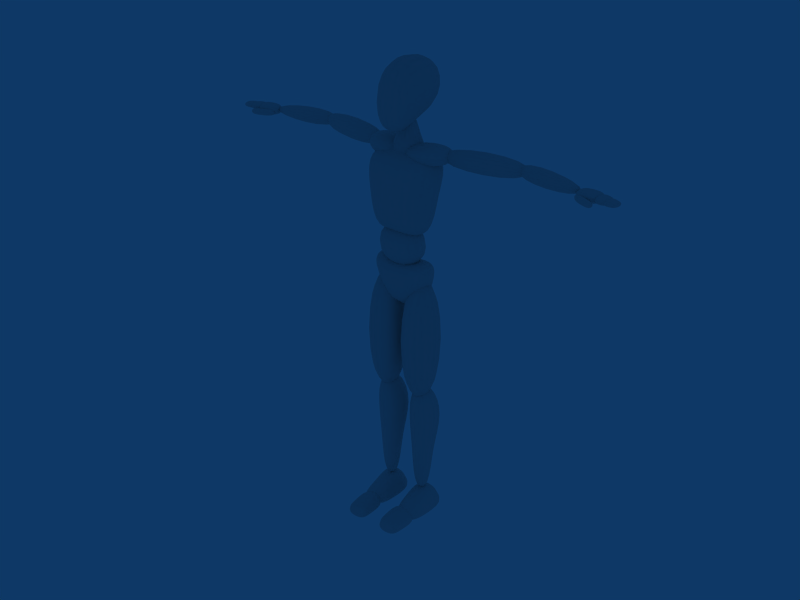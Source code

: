 # Source: biped_rig_rework.blend  (saved by Blender 2.76.0; exported with 4.5.12 LTS)
import bpy
from mathutils import Matrix  # noqa: F401  (used for matrix-valued properties, if any)

bpy.ops.wm.read_factory_settings(use_empty=True)
scene = bpy.context.scene
scene.name = 'Scene'

# ---- collections
col_collection_1 = bpy.data.collections.new('Collection 1'); scene.collection.children.link(col_collection_1)

# ---- world
world_world = bpy.data.worlds.new('World'); scene.world = world_world
world_world.color = (0.05656, 0.2208, 0.4)
world_world.use_sun_shadow = False
world_world.sun_shadow_jitter_overblur = 0.0
world_world.cycles.sampling_method = 'MANUAL'
world_world.cycles.sample_map_resolution = 256

# ---- meshes
me_mid = bpy.data.meshes.new('Mid')
me_mid.from_pydata([(0.1215, 0.06715, -0.11), (0.1215, -0.09813, -0.11), (-0.1215, -0.09813, -0.11), (-0.1215, 0.06715, -0.11), (0.1215, 0.06715, 0.1053), (0.1215, -0.09813, 0.1053), (-0.1215, -0.09813, 0.1053), (-0.1215, 0.06715, 0.1053)], [], [(0, 1, 2, 3), (4, 7, 6, 5), (0, 4, 5, 1), (1, 5, 6, 2), (2, 6, 7, 3), (4, 0, 3, 7)])
me_mid.polygons.foreach_set('use_smooth', [True] * 6)
me_mid.use_remesh_preserve_volume = False
me_mid.use_remesh_preserve_attributes = False
me_mid.use_mirror_vertex_groups = False
me_mid.update()
me_chest = bpy.data.meshes.new('Chest')
me_chest.from_pydata([(0.1174, 0.07647, -0.185), (0.1215, -0.07849, -0.185), (0.1823, 0.1251, 0.1689), (0.1863, -0.07849, 0.1709), (-2.98e-08, -0.117, -0.1506), (-1.73e-18, 0.07647, -0.1506), (-1.192e-07, -0.117, 0.2074), (7.785e-19, 0.1251, 0.2054), (0.1407, -0.1008, 0.01622), (0.1367, 0.09066, -0.006082), (-7.451e-08, -0.1393, 0.04055), (-2.854e-18, 0.05011, 0.01825)], [], [(5, 0, 1, 4), (2, 7, 6, 3), (0, 9, 8, 1), (9, 2, 3, 8), (6, 10, 8, 3), (10, 4, 1, 8), (9, 0, 5, 11), (11, 7, 2, 9)])
me_chest.polygons.foreach_set('use_smooth', [True] * 8)
me_chest.use_remesh_preserve_volume = False
me_chest.use_remesh_preserve_attributes = False
me_chest.use_mirror_vertex_groups = False
me_chest.update()
me_neck = bpy.data.meshes.new('Neck')
me_neck.from_pydata([(0.09985, 0.1028, -0.04994), (0.09985, -0.07057, -0.04304), (-0.09985, -0.07057, -0.04304), (-0.09985, 0.1028, -0.04994), (0.03017, 0.03594, 0.1569), (0.03017, -0.02761, 0.1569), (-0.03017, -0.02761, 0.1569), (-0.03017, 0.03594, 0.1569), (0.04347, -0.02637, 0.04929), (0.04347, 0.0652, 0.04929), (-0.04347, -0.02637, 0.04929), (-0.04347, 0.0652, 0.04929), (-0.02517, -0.0005669, -0.09353), (-0.02517, 0.04736, -0.09527), (0.02517, 0.04736, -0.09527), (0.02517, -0.0005669, -0.09353)], [], [(4, 7, 6, 5), (0, 9, 8, 1), (9, 4, 5, 8), (1, 8, 10, 2), (8, 5, 6, 10), (2, 10, 11, 3), (10, 6, 7, 11), (4, 9, 11, 7), (9, 0, 3, 11), (2, 3, 13, 12), (3, 0, 14, 13), (0, 1, 15, 14), (1, 2, 12, 15), (14, 15, 12, 13)])
me_neck.polygons.foreach_set('use_smooth', [True] * 14)
me_neck.use_remesh_preserve_volume = False
me_neck.use_remesh_preserve_attributes = False
me_neck.use_mirror_vertex_groups = False
me_neck.update()
me_head = bpy.data.meshes.new('Head')
me_head.from_pydata([(0.08841, 0.1307, -0.07873), (0.08475, -0.1307, -0.2025), (-0.08475, -0.1307, -0.2025), (-0.08841, 0.1307, -0.07873), (0.08841, 0.1765, 0.09225), (0.08475, -0.1328, 0.1193), (-0.08475, -0.1328, 0.1193), (-0.08841, 0.1765, 0.09225), (0.1039, 0.01508, -0.1141), (-0.1039, 0.01508, -0.1141), (0.1039, 0.04004, 0.1599), (-0.1039, 0.04004, 0.1599)], [], [(1, 5, 6, 2), (4, 0, 3, 7), (0, 8, 9, 3), (8, 1, 2, 9), (7, 11, 10, 4), (11, 6, 5, 10), (8, 0, 4, 10), (10, 5, 1, 8), (6, 11, 9, 2), (11, 7, 3, 9)])
me_head.polygons.foreach_set('use_smooth', [True] * 10)
me_head.use_remesh_preserve_volume = False
me_head.use_remesh_preserve_attributes = False
me_head.use_mirror_vertex_groups = False
me_head.update()
me_shoulder_r = bpy.data.meshes.new('Shoulder.R')
me_shoulder_r.from_pydata([(-0.1037, 0.06367, -0.05202), (-0.1037, -0.09466, -0.05202), (0.1037, -0.1456, -0.05202), (0.1037, 0.01275, -0.05202), (-0.1037, 0.06367, 0.04733), (-0.1037, -0.09466, 0.04733), (0.1037, -0.1456, 0.04733), (0.1037, 0.01275, 0.04733)], [], [(0, 1, 2, 3), (4, 7, 6, 5), (0, 4, 5, 1), (1, 5, 6, 2), (2, 6, 7, 3), (4, 0, 3, 7)])
me_shoulder_r.polygons.foreach_set('use_smooth', [True] * 6)
me_shoulder_r.use_remesh_preserve_volume = False
me_shoulder_r.use_remesh_preserve_attributes = False
me_shoulder_r.use_mirror_vertex_groups = False
me_shoulder_r.update()
me_upperarm_r = bpy.data.meshes.new('UpperArm.R')
me_upperarm_r.from_pydata([(-0.2212, 0.03458, -0.05198), (-0.2212, -0.06556, -0.05198), (0.2076, -0.06556, -0.05198), (0.2076, 0.03458, -0.05198), (-0.2212, 0.03458, 0.04729), (-0.2212, -0.06556, 0.04729), (0.2076, -0.06556, 0.04729), (0.2076, 0.03458, 0.04729)], [], [(0, 1, 2, 3), (4, 7, 6, 5), (0, 4, 5, 1), (1, 5, 6, 2), (2, 6, 7, 3), (4, 0, 3, 7)])
me_upperarm_r.polygons.foreach_set('use_smooth', [True] * 6)
me_upperarm_r.use_remesh_preserve_volume = False
me_upperarm_r.use_remesh_preserve_attributes = False
me_upperarm_r.use_mirror_vertex_groups = False
me_upperarm_r.update()
me_forearm_r = bpy.data.meshes.new('Forearm.R')
me_forearm_r.from_pydata([(-0.1762, 0.02247, -0.02838), (-0.1762, -0.04269, -0.02838), (0.174, -0.06556, -0.05198), (0.174, 0.03458, -0.05198), (-0.1762, 0.02247, 0.02388), (-0.1762, -0.04269, 0.02388), (0.174, -0.06556, 0.04729), (0.174, 0.03458, 0.04729)], [], [(0, 1, 2, 3), (4, 7, 6, 5), (0, 4, 5, 1), (1, 5, 6, 2), (2, 6, 7, 3), (4, 0, 3, 7)])
me_forearm_r.polygons.foreach_set('use_smooth', [True] * 6)
me_forearm_r.use_remesh_preserve_volume = False
me_forearm_r.use_remesh_preserve_attributes = False
me_forearm_r.use_mirror_vertex_groups = False
me_forearm_r.update()
me_hand_r = bpy.data.meshes.new('Hand.R')
me_hand_r.from_pydata([(-0.03946, 0.0298, -0.01439), (-0.03946, -0.05013, -0.01439), (0.06745, -0.05236, -0.02356), (0.06745, 0.02322, -0.02356), (-0.03946, 0.0298, 0.0245), (-0.03946, -0.05013, 0.0245), (0.06745, -0.05236, 0.02674), (0.06745, 0.02322, 0.02674), (-0.001088, -0.05013, -0.01886), (-0.001088, 0.03378, -0.01886), (-0.001088, -0.05013, 0.02674), (-0.001088, 0.03378, 0.02674)], [], [(0, 4, 5, 1), (2, 6, 7, 3), (9, 0, 1, 8), (8, 2, 3, 9), (4, 11, 10, 5), (11, 7, 6, 10), (5, 10, 8, 1), (10, 6, 2, 8), (0, 9, 11, 4), (9, 3, 7, 11)])
me_hand_r.polygons.foreach_set('use_smooth', [True] * 10)
me_hand_r.use_remesh_preserve_volume = False
me_hand_r.use_remesh_preserve_attributes = False
me_hand_r.use_mirror_vertex_groups = False
me_hand_r.update()
me_thumb_r = bpy.data.meshes.new('Thumb.R')
me_thumb_r.from_pydata([(-0.05684, -0.01219, -0.01358), (-0.05031, -0.03783, -0.01358), (0.05334, -0.009115, -0.01949), (0.05334, 0.01995, -0.01949), (-0.05684, -0.01219, 0.01145), (-0.05031, -0.03783, 0.01145), (0.05334, -0.009115, 0.01289), (0.05334, 0.01995, 0.01289), (-0.01187, -0.03137, -0.01646), (-0.01852, -0.004182, -0.01646), (-0.01187, -0.03137, 0.01289), (-0.01852, -0.004182, 0.01289)], [], [(0, 4, 5, 1), (2, 6, 7, 3), (9, 0, 1, 8), (8, 2, 3, 9), (4, 11, 10, 5), (11, 7, 6, 10), (5, 10, 8, 1), (10, 6, 2, 8), (0, 9, 11, 4), (9, 3, 7, 11)])
me_thumb_r.polygons.foreach_set('use_smooth', [True] * 10)
me_thumb_r.use_remesh_preserve_volume = False
me_thumb_r.use_remesh_preserve_attributes = False
me_thumb_r.use_mirror_vertex_groups = False
me_thumb_r.update()
me_mit1_r = bpy.data.meshes.new('Mit1.R')
me_mit1_r.from_pydata([(-0.02762, 0.0321, -0.01546), (-0.02762, -0.03849, -0.01546), (0.03059, -0.03983, -0.01834), (0.03059, 0.03792, -0.01834), (-0.02762, 0.0321, 0.01077), (-0.02762, -0.03849, 0.01077), (0.03059, -0.03983, 0.01364), (0.03059, 0.03792, 0.01364), (0.001486, -0.03737, -0.01834), (0.001486, 0.03546, -0.01834), (0.001486, -0.03737, 0.01364), (0.001486, 0.03546, 0.01364)], [], [(0, 4, 5, 1), (2, 6, 7, 3), (9, 0, 1, 8), (8, 2, 3, 9), (4, 11, 10, 5), (11, 7, 6, 10), (5, 10, 8, 1), (10, 6, 2, 8), (0, 9, 11, 4), (9, 3, 7, 11)])
me_mit1_r.polygons.foreach_set('use_smooth', [True] * 10)
me_mit1_r.use_remesh_preserve_volume = False
me_mit1_r.use_remesh_preserve_attributes = False
me_mit1_r.use_mirror_vertex_groups = False
me_mit1_r.update()
me_mit2_r = bpy.data.meshes.new('Mit2.R')
me_mit2_r.from_pydata([(-0.02762, 0.02278, -0.01064), (-0.02762, -0.02471, -0.01064), (0.03059, -0.03735, -0.01676), (0.03059, 0.03542, -0.01676), (-0.02762, 0.02278, 0.005948), (-0.02762, -0.02471, 0.005948), (0.03059, -0.03735, 0.01207), (0.03059, 0.03542, 0.01207), (-0.003752, -0.02989, -0.01492), (-0.003752, 0.02796, -0.01492), (-0.003752, -0.02989, 0.01023), (-0.003752, 0.02796, 0.01023)], [], [(0, 4, 5, 1), (2, 6, 7, 3), (9, 0, 1, 8), (8, 2, 3, 9), (4, 11, 10, 5), (11, 7, 6, 10), (5, 10, 8, 1), (10, 6, 2, 8), (0, 9, 11, 4), (9, 3, 7, 11)])
me_mit2_r.polygons.foreach_set('use_smooth', [True] * 10)
me_mit2_r.use_remesh_preserve_volume = False
me_mit2_r.use_remesh_preserve_attributes = False
me_mit2_r.use_mirror_vertex_groups = False
me_mit2_r.update()
me_shoulder_l = bpy.data.meshes.new('Shoulder.L')
me_shoulder_l.from_pydata([(0.1037, 0.06367, -0.05202), (0.1037, -0.09466, -0.05202), (-0.1037, -0.1456, -0.05202), (-0.1037, 0.01275, -0.05202), (0.1037, 0.06367, 0.04733), (0.1037, -0.09466, 0.04733), (-0.1037, -0.1456, 0.04733), (-0.1037, 0.01275, 0.04733)], [], [(0, 1, 2, 3), (4, 7, 6, 5), (0, 4, 5, 1), (1, 5, 6, 2), (2, 6, 7, 3), (4, 0, 3, 7)])
me_shoulder_l.polygons.foreach_set('use_smooth', [True] * 6)
me_shoulder_l.use_remesh_preserve_volume = False
me_shoulder_l.use_remesh_preserve_attributes = False
me_shoulder_l.use_mirror_vertex_groups = False
me_shoulder_l.update()
me_upperarm_l = bpy.data.meshes.new('UpperArm.L')
me_upperarm_l.from_pydata([(0.2212, 0.03458, -0.05198), (0.2212, -0.06556, -0.05198), (-0.2076, -0.06556, -0.05198), (-0.2076, 0.03458, -0.05198), (0.2212, 0.03458, 0.04729), (0.2212, -0.06556, 0.04729), (-0.2076, -0.06556, 0.04729), (-0.2076, 0.03458, 0.04729)], [], [(0, 1, 2, 3), (4, 7, 6, 5), (0, 4, 5, 1), (1, 5, 6, 2), (2, 6, 7, 3), (4, 0, 3, 7)])
me_upperarm_l.polygons.foreach_set('use_smooth', [True] * 6)
me_upperarm_l.use_remesh_preserve_volume = False
me_upperarm_l.use_remesh_preserve_attributes = False
me_upperarm_l.use_mirror_vertex_groups = False
me_upperarm_l.update()
me_forearm_l = bpy.data.meshes.new('Forearm.L')
me_forearm_l.from_pydata([(0.1762, 0.02247, -0.02838), (0.1762, -0.04269, -0.02838), (-0.174, -0.06556, -0.05198), (-0.174, 0.03458, -0.05198), (0.1762, 0.02247, 0.02388), (0.1762, -0.04269, 0.02388), (-0.174, -0.06556, 0.04729), (-0.174, 0.03458, 0.04729)], [], [(0, 1, 2, 3), (4, 7, 6, 5), (0, 4, 5, 1), (1, 5, 6, 2), (2, 6, 7, 3), (4, 0, 3, 7)])
me_forearm_l.polygons.foreach_set('use_smooth', [True] * 6)
me_forearm_l.use_remesh_preserve_volume = False
me_forearm_l.use_remesh_preserve_attributes = False
me_forearm_l.use_mirror_vertex_groups = False
me_forearm_l.update()
me_hand_l = bpy.data.meshes.new('Hand.L')
me_hand_l.from_pydata([(0.03946, 0.0298, -0.01439), (0.03946, -0.05013, -0.01439), (-0.06745, -0.05236, -0.02356), (-0.06745, 0.02322, -0.02356), (0.03946, 0.0298, 0.0245), (0.03946, -0.05013, 0.0245), (-0.06745, -0.05236, 0.02674), (-0.06745, 0.02322, 0.02674), (0.001088, -0.05013, -0.01886), (0.001088, 0.03378, -0.01886), (0.001088, -0.05013, 0.02674), (0.001088, 0.03378, 0.02674)], [], [(0, 4, 5, 1), (2, 6, 7, 3), (9, 0, 1, 8), (8, 2, 3, 9), (4, 11, 10, 5), (11, 7, 6, 10), (5, 10, 8, 1), (10, 6, 2, 8), (0, 9, 11, 4), (9, 3, 7, 11)])
me_hand_l.polygons.foreach_set('use_smooth', [True] * 10)
me_hand_l.use_remesh_preserve_volume = False
me_hand_l.use_remesh_preserve_attributes = False
me_hand_l.use_mirror_vertex_groups = False
me_hand_l.update()
me_mit1_l = bpy.data.meshes.new('Mit1.L')
me_mit1_l.from_pydata([(0.02762, 0.0321, -0.01546), (0.02762, -0.03849, -0.01546), (-0.03059, -0.03983, -0.01834), (-0.03059, 0.03792, -0.01834), (0.02762, 0.0321, 0.01077), (0.02762, -0.03849, 0.01077), (-0.03059, -0.03983, 0.01364), (-0.03059, 0.03792, 0.01364), (-0.001486, -0.03737, -0.01834), (-0.001486, 0.03546, -0.01834), (-0.001486, -0.03737, 0.01364), (-0.001486, 0.03546, 0.01364)], [], [(0, 4, 5, 1), (2, 6, 7, 3), (9, 0, 1, 8), (8, 2, 3, 9), (4, 11, 10, 5), (11, 7, 6, 10), (5, 10, 8, 1), (10, 6, 2, 8), (0, 9, 11, 4), (9, 3, 7, 11)])
me_mit1_l.polygons.foreach_set('use_smooth', [True] * 10)
me_mit1_l.use_remesh_preserve_volume = False
me_mit1_l.use_remesh_preserve_attributes = False
me_mit1_l.use_mirror_vertex_groups = False
me_mit1_l.update()
me_mit2_l = bpy.data.meshes.new('Mit2.L')
me_mit2_l.from_pydata([(0.02762, 0.02278, -0.01064), (0.02762, -0.02471, -0.01064), (-0.03059, -0.03735, -0.01676), (-0.03059, 0.03542, -0.01676), (0.02762, 0.02278, 0.005948), (0.02762, -0.02471, 0.005948), (-0.03059, -0.03735, 0.01207), (-0.03059, 0.03542, 0.01207), (0.003752, -0.02989, -0.01492), (0.003752, 0.02796, -0.01492), (0.003752, -0.02989, 0.01023), (0.003752, 0.02796, 0.01023)], [], [(0, 4, 5, 1), (2, 6, 7, 3), (9, 0, 1, 8), (8, 2, 3, 9), (4, 11, 10, 5), (11, 7, 6, 10), (5, 10, 8, 1), (10, 6, 2, 8), (0, 9, 11, 4), (9, 3, 7, 11)])
me_mit2_l.polygons.foreach_set('use_smooth', [True] * 10)
me_mit2_l.use_remesh_preserve_volume = False
me_mit2_l.use_remesh_preserve_attributes = False
me_mit2_l.use_mirror_vertex_groups = False
me_mit2_l.update()
me_thumb_l = bpy.data.meshes.new('Thumb.L')
me_thumb_l.from_pydata([(0.05684, -0.01219, -0.01358), (0.05031, -0.03783, -0.01358), (-0.05334, -0.009115, -0.01949), (-0.05334, 0.01995, -0.01949), (0.05684, -0.01219, 0.01145), (0.05031, -0.03783, 0.01145), (-0.05334, -0.009115, 0.01289), (-0.05334, 0.01995, 0.01289), (0.01187, -0.03137, -0.01646), (0.01852, -0.004182, -0.01646), (0.01187, -0.03137, 0.01289), (0.01852, -0.004182, 0.01289)], [], [(0, 4, 5, 1), (2, 6, 7, 3), (9, 0, 1, 8), (8, 2, 3, 9), (4, 11, 10, 5), (11, 7, 6, 10), (5, 10, 8, 1), (10, 6, 2, 8), (0, 9, 11, 4), (9, 3, 7, 11)])
me_thumb_l.polygons.foreach_set('use_smooth', [True] * 10)
me_thumb_l.use_remesh_preserve_volume = False
me_thumb_l.use_remesh_preserve_attributes = False
me_thumb_l.use_mirror_vertex_groups = False
me_thumb_l.update()
me_pelvis = bpy.data.meshes.new('Pelvis')
me_pelvis.from_pydata([(0.08523, 0.0716, -0.09317), (0.08501, -0.02246, -0.09575), (0.1602, 0.07069, 0.1192), (0.1602, -0.09458, 0.1192), (-4.47e-08, -0.04491, -0.1288), (0.0002727, 0.07636, -0.136), (-7.451e-08, -0.09458, 0.08253), (2.235e-08, 0.07069, 0.08253), (0.1095, -0.04802, -0.03208), (0.1095, 0.07715, -0.02967), (-5.439e-08, -0.09053, -0.03111), (-2.794e-09, 0.1084, -0.03512)], [], [(5, 0, 1, 4), (2, 7, 6, 3), (0, 9, 8, 1), (9, 2, 3, 8), (6, 10, 8, 3), (10, 4, 1, 8), (9, 0, 5, 11), (11, 7, 2, 9)])
me_pelvis.polygons.foreach_set('use_smooth', [True] * 8)
me_pelvis.use_remesh_preserve_volume = False
me_pelvis.use_remesh_preserve_attributes = False
me_pelvis.use_mirror_vertex_groups = False
me_pelvis.update()
me_thigh = bpy.data.meshes.new('Thigh')
me_thigh.from_pydata([(0.08489, 0.1032, -0.3406), (0.08489, -0.1041, -0.3406), (-0.09356, -0.1041, -0.3406), (-0.09356, 0.1032, -0.3406), (0.0878, 0.1012, 0.3165), (0.0878, -0.1061, 0.3165), (-0.09065, -0.1061, 0.3165), (-0.09065, 0.1012, 0.3165)], [], [(0, 1, 2, 3), (4, 7, 6, 5), (0, 4, 5, 1), (1, 5, 6, 2), (2, 6, 7, 3), (4, 0, 3, 7)])
me_thigh.polygons.foreach_set('use_smooth', [True] * 6)
me_thigh.use_remesh_preserve_volume = False
me_thigh.use_remesh_preserve_attributes = False
me_thigh.use_mirror_vertex_groups = False
me_thigh.update()
me_shin = bpy.data.meshes.new('Shin')
me_shin.from_pydata([(0.03552, 0.03136, -0.3284), (0.03552, -0.04126, -0.3284), (-0.03164, -0.04126, -0.3284), (-0.03164, 0.03136, -0.3284), (0.04799, 0.04485, 0.2156), (0.04799, -0.07037, 0.2182), (-0.04411, -0.07037, 0.2182), (-0.04411, 0.04485, 0.2156), (0.0573, -0.06772, 0.0486), (0.09699, 0.08931, 0.05783), (-0.05342, -0.06772, 0.0486), (-0.09311, 0.08931, 0.05783), (0.04012, -0.05524, -0.1039), (0.04845, 0.04535, -0.1039), (-0.03624, -0.05524, -0.1039), (-0.04457, 0.04535, -0.1039)], [], [(0, 1, 2, 3), (4, 7, 6, 5), (9, 4, 5, 8), (8, 5, 6, 10), (10, 6, 7, 11), (4, 9, 11, 7), (0, 13, 12, 1), (13, 9, 8, 12), (1, 12, 14, 2), (12, 8, 10, 14), (2, 14, 15, 3), (14, 10, 11, 15), (9, 13, 15, 11), (13, 0, 3, 15)])
me_shin.polygons.foreach_set('use_smooth', [True] * 14)
me_shin.use_remesh_preserve_volume = False
me_shin.use_remesh_preserve_attributes = False
me_shin.use_mirror_vertex_groups = False
me_shin.update()
me_foot_l = bpy.data.meshes.new('Foot.L')
me_foot_l.from_pydata([(0.0716, 0.08252, -0.06341), (0.05361, -0.1496, -0.05431), (-0.05536, -0.1496, -0.05431), (-0.07335, 0.08252, -0.06341), (0.0334, 0.02907, 0.08049), (0.03895, -0.16, -0.01843), (-0.03621, -0.1603, 0.0008039), (-0.04788, 0.02754, 0.06427), (0.05141, -0.1478, -0.03237), (0.06867, 0.08679, -0.01442), (-0.05316, -0.1478, -0.03237), (-0.07042, 0.08679, -0.01442), (0.06317, -0.03716, -0.06341), (-0.06491, -0.03716, -0.06341), (0.04145, -0.05657, 0.02213), (-0.04241, -0.05413, 0.05209), (0.06058, -0.03684, -0.03423), (-0.06232, -0.03684, -0.03423)], [], [(1, 8, 10, 2), (8, 5, 6, 10), (4, 9, 11, 7), (9, 0, 3, 11), (0, 12, 13, 3), (12, 1, 2, 13), (7, 15, 14, 4), (15, 6, 5, 14), (12, 0, 9, 16), (16, 8, 1, 12), (4, 14, 16, 9), (14, 5, 8, 16), (10, 17, 13, 2), (17, 11, 3, 13), (6, 15, 17, 10), (15, 7, 11, 17)])
me_foot_l.polygons.foreach_set('use_smooth', [True] * 16)
me_foot_l.use_remesh_preserve_volume = False
me_foot_l.use_remesh_preserve_attributes = False
me_foot_l.use_mirror_vertex_groups = False
me_foot_l.update()
me_toe_l = bpy.data.meshes.new('Toe.L')
me_toe_l.from_pydata([(0.06818, 0.08406, -0.03671), (0.04853, -0.07444, -0.03671), (-0.04764, -0.07444, -0.03671), (-0.05497, 0.08406, -0.03671), (0.05243, 0.06232, 0.01671), (0.03558, -0.06981, 0.01204), (-0.03291, -0.06716, 0.0305), (-0.03381, 0.06793, 0.05647), (0.04684, -0.07246, -0.01191), (0.06569, 0.08769, -0.004772), (-0.04595, -0.07246, -0.01191), (-0.05248, 0.08769, -0.004772), (-0.04761, -0.02427, -0.01009), (0.05165, -0.02427, -0.01009), (-0.03314, -0.02536, 0.03712), (0.03987, -0.02876, 0.01323), (-0.04951, -0.02667, -0.03671), (0.05354, -0.02667, -0.03671)], [], [(1, 8, 10, 2), (8, 5, 6, 10), (4, 9, 11, 7), (9, 0, 3, 11), (0, 17, 16, 3), (17, 1, 2, 16), (7, 14, 15, 4), (14, 6, 5, 15), (1, 17, 13, 8), (17, 0, 9, 13), (4, 15, 13, 9), (15, 5, 8, 13), (10, 12, 16, 2), (12, 11, 3, 16), (6, 14, 12, 10), (14, 7, 11, 12)])
me_toe_l.polygons.foreach_set('use_smooth', [True] * 16)
me_toe_l.use_remesh_preserve_volume = False
me_toe_l.use_remesh_preserve_attributes = False
me_toe_l.use_mirror_vertex_groups = False
me_toe_l.update()
me_foot_r = bpy.data.meshes.new('Foot.R')
me_foot_r.from_pydata([(-0.0716, 0.08252, -0.06341), (-0.05361, -0.1496, -0.05431), (0.05536, -0.1496, -0.05431), (0.07335, 0.08252, -0.06341), (-0.0334, 0.02907, 0.08049), (-0.03895, -0.16, -0.01843), (0.03621, -0.1603, 0.0008039), (0.04788, 0.02754, 0.06427), (-0.05141, -0.1478, -0.03237), (-0.06867, 0.08679, -0.01442), (0.05316, -0.1478, -0.03237), (0.07042, 0.08679, -0.01442), (-0.06317, -0.03716, -0.06341), (0.06491, -0.03716, -0.06341), (-0.04145, -0.05657, 0.02213), (0.04241, -0.05413, 0.05209), (-0.06058, -0.03684, -0.03423), (0.06232, -0.03684, -0.03423)], [], [(1, 8, 10, 2), (8, 5, 6, 10), (4, 9, 11, 7), (9, 0, 3, 11), (0, 12, 13, 3), (12, 1, 2, 13), (7, 15, 14, 4), (15, 6, 5, 14), (12, 0, 9, 16), (16, 8, 1, 12), (4, 14, 16, 9), (14, 5, 8, 16), (10, 17, 13, 2), (17, 11, 3, 13), (6, 15, 17, 10), (15, 7, 11, 17)])
me_foot_r.polygons.foreach_set('use_smooth', [True] * 16)
me_foot_r.use_remesh_preserve_volume = False
me_foot_r.use_remesh_preserve_attributes = False
me_foot_r.use_mirror_vertex_groups = False
me_foot_r.update()
me_toe_r = bpy.data.meshes.new('Toe.R')
me_toe_r.from_pydata([(-0.06818, 0.08406, -0.03671), (-0.04853, -0.07444, -0.03671), (0.04764, -0.07444, -0.03671), (0.05497, 0.08406, -0.03671), (-0.05243, 0.06232, 0.01671), (-0.03558, -0.06981, 0.01204), (0.03291, -0.06716, 0.0305), (0.03381, 0.06793, 0.05647), (-0.04684, -0.07246, -0.01191), (-0.06569, 0.08769, -0.004772), (0.04595, -0.07246, -0.01191), (0.05248, 0.08769, -0.004772), (0.04761, -0.02427, -0.01009), (-0.05165, -0.02427, -0.01009), (0.03314, -0.02536, 0.03712), (-0.03987, -0.02876, 0.01323), (0.04951, -0.02667, -0.03671), (-0.05354, -0.02667, -0.03671)], [], [(1, 8, 10, 2), (8, 5, 6, 10), (4, 9, 11, 7), (9, 0, 3, 11), (0, 17, 16, 3), (17, 1, 2, 16), (7, 14, 15, 4), (14, 6, 5, 15), (1, 17, 13, 8), (17, 0, 9, 13), (4, 15, 13, 9), (15, 5, 8, 13), (10, 12, 16, 2), (12, 11, 3, 16), (6, 14, 12, 10), (14, 7, 11, 12)])
me_toe_r.polygons.foreach_set('use_smooth', [True] * 16)
me_toe_r.use_remesh_preserve_volume = False
me_toe_r.use_remesh_preserve_attributes = False
me_toe_r.use_mirror_vertex_groups = False
me_toe_r.update()

# ---- objects
ob_mid = bpy.data.objects.new('Mid', me_mid)
ob_chest = bpy.data.objects.new('Chest', me_chest)
ob_neck = bpy.data.objects.new('Neck', me_neck)
ob_head = bpy.data.objects.new('Head', me_head)
ob_shoulder_r = bpy.data.objects.new('Shoulder.R', me_shoulder_r)
ob_upperarm_r = bpy.data.objects.new('UpperArm.R', me_upperarm_r)
ob_forearm_r = bpy.data.objects.new('Forearm.R', me_forearm_r)
ob_hand_r = bpy.data.objects.new('Hand.R', me_hand_r)
ob_thumb_r = bpy.data.objects.new('Thumb.R', me_thumb_r)
ob_mit1_r = bpy.data.objects.new('Mit1.R', me_mit1_r)
ob_mit2_r = bpy.data.objects.new('Mit2.R', me_mit2_r)
ob_shoulder_l = bpy.data.objects.new('Shoulder.L', me_shoulder_l)
ob_upperarm_l = bpy.data.objects.new('UpperArm.L', me_upperarm_l)
ob_forearm_l = bpy.data.objects.new('Forearm.L', me_forearm_l)
ob_hand_l = bpy.data.objects.new('Hand.L', me_hand_l)
ob_mit1_l = bpy.data.objects.new('Mit1.L', me_mit1_l)
ob_mit2_l = bpy.data.objects.new('Mit2.L', me_mit2_l)
ob_thumb_l = bpy.data.objects.new('Thumb.L', me_thumb_l)
ob_pelvis = bpy.data.objects.new('Pelvis', me_pelvis)
ob_thigh_l = bpy.data.objects.new('Thigh.L', me_thigh)
ob_shin_l = bpy.data.objects.new('Shin.L', me_shin)
ob_foot_l = bpy.data.objects.new('Foot.L', me_foot_l)
ob_toe_l = bpy.data.objects.new('Toe.L', me_toe_l)
ob_thigh_r = bpy.data.objects.new('Thigh.R', me_thigh)
ob_shin_r = bpy.data.objects.new('Shin.R', me_shin)
ob_foot_r = bpy.data.objects.new('Foot.R', me_foot_r)
ob_toe_r = bpy.data.objects.new('Toe.R', me_toe_r)

# ---- transforms, parenting, visibility, modifiers, constraints
ob_mid.location = (0.0, 0.0, 1.253)
ob_mid.lock_rotations_4d = False
ob_mid.empty_display_type = 'ARROWS'
ob_mid.color = (0.0, 0.0, 0.0, 1.0)
ob_mid.lineart.crease_threshold = 0.0
_m = ob_mid.modifiers.new('Subsurf', 'SUBSURF')
_m.uv_smooth = 'PRESERVE_CORNERS'
_m.quality = 2
_m.levels = 2
_m.show_only_control_edges = False
ob_chest.parent = ob_mid
ob_chest.matrix_parent_inverse = Matrix(((1.0, 0.0, 0.0, -0.0), (0.0, 1.0, 0.0, -0.0), (0.0, 0.0, 1.0, -1.253), (0.0, 0.0, 0.0, 1.0)))
ob_chest.location = (0.0, 0.0, 1.458)
ob_chest.lock_rotations_4d = False
ob_chest.empty_display_type = 'ARROWS'
ob_chest.color = (0.0, 0.0, 0.0, 1.0)
ob_chest.lineart.crease_threshold = 0.0
_m = ob_chest.modifiers.new('Mirror', 'MIRROR')
_m.use_mirror_vertex_groups = False
_m = ob_chest.modifiers.new('Subsurf', 'SUBSURF')
_m.uv_smooth = 'PRESERVE_CORNERS'
_m.quality = 2
_m.levels = 2
_m.show_only_control_edges = False
ob_neck.parent = ob_chest
ob_neck.matrix_parent_inverse = Matrix(((1.0, 0.0, 0.0, -0.0), (0.0, 1.0, 0.0, -0.0), (0.0, 0.0, 1.0, -1.458), (0.0, 0.0, 0.0, 1.0)))
ob_neck.location = (0.0, 0.0, 1.64)
ob_neck.lock_rotations_4d = False
ob_neck.empty_display_type = 'ARROWS'
ob_neck.color = (0.0, 0.0, 0.0, 1.0)
ob_neck.lineart.crease_threshold = 0.0
_m = ob_neck.modifiers.new('Subsurf', 'SUBSURF')
_m.uv_smooth = 'PRESERVE_CORNERS'
_m.quality = 2
_m.levels = 2
_m.show_only_control_edges = False
ob_head.parent = ob_neck
ob_head.matrix_parent_inverse = Matrix(((1.0, 0.0, 0.0, -0.0), (0.0, 1.0, 0.0, -0.0), (0.0, 0.0, 1.0, -1.64), (0.0, 0.0, 0.0, 1.0)))
ob_head.location = (0.0, 0.0, 1.86)
ob_head.lock_rotations_4d = False
ob_head.empty_display_type = 'ARROWS'
ob_head.color = (0.0, 0.0, 0.0, 1.0)
ob_head.lineart.crease_threshold = 0.0
_m = ob_head.modifiers.new('Subsurf', 'SUBSURF')
_m.uv_smooth = 'PRESERVE_CORNERS'
_m.quality = 2
_m.levels = 2
_m.show_only_control_edges = False
ob_shoulder_r.parent = ob_chest
ob_shoulder_r.matrix_parent_inverse = Matrix(((1.0, 0.0, 0.0, -0.0), (0.0, 1.0, 0.0, -0.0), (0.0, 0.0, 1.0, -1.458), (0.0, 0.0, 0.0, 1.0)))
ob_shoulder_r.location = (-0.104, 0.05777, 1.634)
ob_shoulder_r.lock_rotations_4d = False
ob_shoulder_r.empty_display_type = 'ARROWS'
ob_shoulder_r.color = (0.0, 0.0, 0.0, 1.0)
ob_shoulder_r.lineart.crease_threshold = 0.0
_m = ob_shoulder_r.modifiers.new('Subsurf', 'SUBSURF')
_m.uv_smooth = 'PRESERVE_CORNERS'
_m.quality = 2
_m.levels = 2
_m.show_only_control_edges = False
ob_upperarm_r.parent = ob_shoulder_r
ob_upperarm_r.matrix_parent_inverse = Matrix(((1.0, 0.0, 0.0, 0.104), (0.0, 1.0, 0.0, -0.05777), (0.0, 0.0, 1.0, -1.634), (0.0, 0.0, 0.0, 1.0)))
ob_upperarm_r.location = (-0.3126, 0.08521, 1.633)
ob_upperarm_r.rotation_euler = (0.0, 0.0, -0.1745)
ob_upperarm_r.lock_rotations_4d = False
ob_upperarm_r.empty_display_type = 'ARROWS'
ob_upperarm_r.color = (0.0, 0.0, 0.0, 1.0)
ob_upperarm_r.lineart.crease_threshold = 0.0
_m = ob_upperarm_r.modifiers.new('Subsurf', 'SUBSURF')
_m.uv_smooth = 'PRESERVE_CORNERS'
_m.quality = 2
_m.levels = 2
_m.show_only_control_edges = False
ob_forearm_r.parent = ob_upperarm_r
ob_forearm_r.matrix_parent_inverse = Matrix(((0.9848, -0.1736, 0.0, 0.3226), (0.1736, 0.9848, 0.0, -0.02963), (0.0, 0.0, 1.0, -1.633), (0.0, 0.0, 0.0, 1.0)))
ob_forearm_r.location = (-0.5963, 0.09442, 1.633)
ob_forearm_r.rotation_euler = (0.0, -0.0, 0.1745)
ob_forearm_r.lock_rotations_4d = False
ob_forearm_r.empty_display_type = 'ARROWS'
ob_forearm_r.color = (0.0, 0.0, 0.0, 1.0)
ob_forearm_r.lineart.crease_threshold = 0.0
_m = ob_forearm_r.modifiers.new('Subsurf', 'SUBSURF')
_m.uv_smooth = 'PRESERVE_CORNERS'
_m.quality = 2
_m.levels = 2
_m.show_only_control_edges = False
ob_hand_r.parent = ob_forearm_r
ob_hand_r.matrix_parent_inverse = Matrix(((0.9848, 0.1736, 0.0, 0.5709), (-0.1736, 0.9848, 0.0, -0.1965), (0.0, 0.0, 1.0, -1.633), (0.0, 0.0, 0.0, 1.0)))
ob_hand_r.location = (-0.7933, 0.05969, 1.624)
ob_hand_r.rotation_euler = (0.0, -0.0, 0.1745)
ob_hand_r.lock_rotations_4d = False
ob_hand_r.empty_display_type = 'ARROWS'
ob_hand_r.color = (0.0, 0.0, 0.0, 1.0)
ob_hand_r.lineart.crease_threshold = 0.0
_m = ob_hand_r.modifiers.new('Subsurf', 'SUBSURF')
_m.uv_smooth = 'PRESERVE_CORNERS'
_m.quality = 2
_m.levels = 2
_m.show_only_control_edges = False
ob_thumb_r.parent = ob_hand_r
ob_thumb_r.matrix_parent_inverse = Matrix(((0.9848, 0.1736, -2.98e-08, 0.7709), (-0.1736, 0.9848, 0.0, -0.1965), (0.0, 0.0, 1.0, -1.624), (0.0, 0.0, 0.0, 1.0)))
ob_thumb_r.location = (-0.7806, 0.01686, 1.624)
ob_thumb_r.rotation_euler = (0.0, -0.0, 0.1745)
ob_thumb_r.lock_rotations_4d = False
ob_thumb_r.empty_display_type = 'ARROWS'
ob_thumb_r.color = (0.0, 0.0, 0.0, 1.0)
ob_thumb_r.lineart.crease_threshold = 0.0
_m = ob_thumb_r.modifiers.new('Subsurf', 'SUBSURF')
_m.uv_smooth = 'PRESERVE_CORNERS'
_m.quality = 2
_m.levels = 2
_m.show_only_control_edges = False
ob_mit1_r.parent = ob_hand_r
ob_mit1_r.matrix_parent_inverse = Matrix(((0.9848, 0.1736, -2.98e-08, 0.7709), (-0.1736, 0.9848, 0.0, -0.1965), (0.0, 0.0, 1.0, -1.624), (0.0, 0.0, 0.0, 1.0)))
ob_mit1_r.location = (-0.8429, 0.04151, 1.633)
ob_mit1_r.rotation_euler = (0.0, -0.0, 0.1745)
ob_mit1_r.lock_rotations_4d = False
ob_mit1_r.empty_display_type = 'ARROWS'
ob_mit1_r.color = (0.0, 0.0, 0.0, 1.0)
ob_mit1_r.lineart.crease_threshold = 0.0
_m = ob_mit1_r.modifiers.new('Subsurf', 'SUBSURF')
_m.uv_smooth = 'PRESERVE_CORNERS'
_m.quality = 2
_m.levels = 2
_m.show_only_control_edges = False
ob_mit2_r.parent = ob_mit1_r
ob_mit2_r.matrix_parent_inverse = Matrix(((0.9848, 0.1736, 5.96e-08, 0.8229), (-0.1736, 0.9848, 7.451e-09, -0.1872), (0.0, 0.0, 1.0, -1.633), (0.0, 0.0, 0.0, 1.0)))
ob_mit2_r.location = (-0.8791, 0.03378, 1.633)
ob_mit2_r.rotation_euler = (0.0, -0.0, 0.1745)
ob_mit2_r.lock_rotations_4d = False
ob_mit2_r.empty_display_type = 'ARROWS'
ob_mit2_r.color = (0.0, 0.0, 0.0, 1.0)
ob_mit2_r.lineart.crease_threshold = 0.0
_m = ob_mit2_r.modifiers.new('Subsurf', 'SUBSURF')
_m.uv_smooth = 'PRESERVE_CORNERS'
_m.quality = 2
_m.levels = 2
_m.show_only_control_edges = False
ob_shoulder_l.parent = ob_chest
ob_shoulder_l.matrix_parent_inverse = Matrix(((1.0, 0.0, 0.0, -0.0), (0.0, 1.0, 0.0, -0.0), (0.0, 0.0, 1.0, -1.458), (0.0, 0.0, 0.0, 1.0)))
ob_shoulder_l.location = (0.104, 0.05777, 1.634)
ob_shoulder_l.lock_rotations_4d = False
ob_shoulder_l.empty_display_type = 'ARROWS'
ob_shoulder_l.color = (0.0, 0.0, 0.0, 1.0)
ob_shoulder_l.lineart.crease_threshold = 0.0
_m = ob_shoulder_l.modifiers.new('Subsurf', 'SUBSURF')
_m.uv_smooth = 'PRESERVE_CORNERS'
_m.quality = 2
_m.levels = 2
_m.show_only_control_edges = False
ob_upperarm_l.parent = ob_shoulder_l
ob_upperarm_l.matrix_parent_inverse = Matrix(((1.0, 0.0, 0.0, -0.104), (0.0, 1.0, 0.0, -0.05777), (0.0, 0.0, 1.0, -1.634), (0.0, 0.0, 0.0, 1.0)))
ob_upperarm_l.location = (0.3129, 0.08526, 1.633)
ob_upperarm_l.rotation_euler = (-1.132e-10, -1.294e-09, 0.1745)
ob_upperarm_l.lock_rotations_4d = False
ob_upperarm_l.empty_display_type = 'ARROWS'
ob_upperarm_l.color = (0.0, 0.0, 0.0, 1.0)
ob_upperarm_l.lineart.crease_threshold = 0.0
_m = ob_upperarm_l.modifiers.new('Subsurf', 'SUBSURF')
_m.uv_smooth = 'PRESERVE_CORNERS'
_m.quality = 2
_m.levels = 2
_m.show_only_control_edges = False
ob_forearm_l.parent = ob_upperarm_l
ob_forearm_l.matrix_parent_inverse = Matrix(((0.9848, 0.1736, -1.49e-08, -0.3229), (-0.1736, 0.9848, 0.0, -0.02963), (-1.294e-09, -1.132e-10, 1.0, -1.633), (0.0, 0.0, 0.0, 1.0)))
ob_forearm_l.location = (0.5958, 0.09451, 1.633)
ob_forearm_l.rotation_euler = (-1.132e-10, 1.294e-09, -0.1745)
ob_forearm_l.lock_rotations_4d = False
ob_forearm_l.empty_display_type = 'ARROWS'
ob_forearm_l.color = (0.0, 0.0, 0.0, 1.0)
ob_forearm_l.lineart.crease_threshold = 0.0
_m = ob_forearm_l.modifiers.new('Subsurf', 'SUBSURF')
_m.uv_smooth = 'PRESERVE_CORNERS'
_m.quality = 2
_m.levels = 2
_m.show_only_control_edges = False
ob_hand_l.parent = ob_forearm_l
ob_hand_l.matrix_parent_inverse = Matrix(((0.9848, -0.1736, 0.0, -0.5704), (0.1736, 0.9848, 7.451e-09, -0.1965), (1.294e-09, -1.132e-10, 1.0, -1.633), (0.0, 0.0, 0.0, 1.0)))
ob_hand_l.location = (0.7934, 0.05967, 1.624)
ob_hand_l.rotation_euler = (-1.132e-10, 1.294e-09, -0.1745)
ob_hand_l.lock_rotations_4d = False
ob_hand_l.empty_display_type = 'ARROWS'
ob_hand_l.color = (0.0, 0.0, 0.0, 1.0)
ob_hand_l.lineart.crease_threshold = 0.0
_m = ob_hand_l.modifiers.new('Subsurf', 'SUBSURF')
_m.uv_smooth = 'PRESERVE_CORNERS'
_m.quality = 2
_m.levels = 2
_m.show_only_control_edges = False
ob_mit1_l.parent = ob_hand_l
ob_mit1_l.matrix_parent_inverse = Matrix(((0.9848, -0.1736, 0.0, -0.771), (0.1736, 0.9848, -7.451e-09, -0.1965), (1.294e-09, -1.132e-10, 1.0, -1.624), (0.0, 0.0, 0.0, 1.0)))
ob_mit1_l.location = (0.8429, 0.04151, 1.633)
ob_mit1_l.rotation_euler = (-1.132e-10, 1.294e-09, -0.1745)
ob_mit1_l.lock_rotations_4d = False
ob_mit1_l.empty_display_type = 'ARROWS'
ob_mit1_l.color = (0.0, 0.0, 0.0, 1.0)
ob_mit1_l.lineart.crease_threshold = 0.0
_m = ob_mit1_l.modifiers.new('Subsurf', 'SUBSURF')
_m.uv_smooth = 'PRESERVE_CORNERS'
_m.quality = 2
_m.levels = 2
_m.show_only_control_edges = False
ob_mit2_l.parent = ob_mit1_l
ob_mit2_l.matrix_parent_inverse = Matrix(((0.9848, -0.1736, 0.0, -0.8228), (0.1736, 0.9848, 7.451e-09, -0.1872), (1.294e-09, -1.132e-10, 1.0, -1.633), (0.0, 0.0, 0.0, 1.0)))
ob_mit2_l.location = (0.8793, 0.03374, 1.633)
ob_mit2_l.rotation_euler = (-1.132e-10, 1.294e-09, -0.1745)
ob_mit2_l.lock_rotations_4d = False
ob_mit2_l.empty_display_type = 'ARROWS'
ob_mit2_l.color = (0.0, 0.0, 0.0, 1.0)
ob_mit2_l.lineart.crease_threshold = 0.0
_m = ob_mit2_l.modifiers.new('Subsurf', 'SUBSURF')
_m.uv_smooth = 'PRESERVE_CORNERS'
_m.quality = 2
_m.levels = 2
_m.show_only_control_edges = False
ob_thumb_l.parent = ob_hand_l
ob_thumb_l.matrix_parent_inverse = Matrix(((0.9848, -0.1736, 0.0, -0.771), (0.1736, 0.9848, -7.451e-09, -0.1965), (1.294e-09, -1.132e-10, 1.0, -1.624), (0.0, 0.0, 0.0, 1.0)))
ob_thumb_l.location = (0.7805, 0.01688, 1.624)
ob_thumb_l.rotation_euler = (-1.132e-10, 1.294e-09, -0.1745)
ob_thumb_l.lock_rotations_4d = False
ob_thumb_l.empty_display_type = 'ARROWS'
ob_thumb_l.color = (0.0, 0.0, 0.0, 1.0)
ob_thumb_l.lineart.crease_threshold = 0.0
_m = ob_thumb_l.modifiers.new('Subsurf', 'SUBSURF')
_m.uv_smooth = 'PRESERVE_CORNERS'
_m.quality = 2
_m.levels = 2
_m.show_only_control_edges = False
ob_pelvis.parent = ob_mid
ob_pelvis.matrix_parent_inverse = Matrix(((1.0, 0.0, 0.0, -0.0), (0.0, 1.0, 0.0, -0.0), (0.0, 0.0, 1.0, -1.253), (0.0, 0.0, 0.0, 1.0)))
ob_pelvis.location = (0.0, 0.0, 1.095)
ob_pelvis.lock_rotations_4d = False
ob_pelvis.empty_display_type = 'ARROWS'
ob_pelvis.color = (0.0, 0.0, 0.0, 1.0)
ob_pelvis.lineart.crease_threshold = 0.0
_m = ob_pelvis.modifiers.new('Mirror', 'MIRROR')
_m.use_mirror_vertex_groups = False
_m = ob_pelvis.modifiers.new('Subsurf', 'SUBSURF')
_m.uv_smooth = 'PRESERVE_CORNERS'
_m.quality = 2
_m.levels = 2
_m.show_only_control_edges = False
ob_thigh_l.parent = ob_pelvis
ob_thigh_l.matrix_parent_inverse = Matrix(((1.0, 0.0, 0.0, -0.0), (0.0, 1.0, 0.0, -0.0), (0.0, 0.0, 1.0, -1.095), (0.0, 0.0, 0.0, 1.0)))
ob_thigh_l.location = (0.08675, 0.0008038, 0.8483)
ob_thigh_l.lock_rotations_4d = False
ob_thigh_l.empty_display_type = 'ARROWS'
ob_thigh_l.color = (0.0, 0.0, 0.0, 1.0)
ob_thigh_l.lineart.crease_threshold = 0.0
_m = ob_thigh_l.modifiers.new('Subsurf', 'SUBSURF')
_m.uv_smooth = 'PRESERVE_CORNERS'
_m.quality = 2
_m.levels = 2
_m.show_only_control_edges = False
ob_shin_l.parent = ob_thigh_l
ob_shin_l.matrix_parent_inverse = Matrix(((1.0, 0.0, 0.0, -0.08675), (0.0, 1.0, 0.0, -0.0008038), (0.0, 0.0, 1.0, -0.8483), (0.0, 0.0, 0.0, 1.0)))
ob_shin_l.location = (0.08339, 0.01931, 0.4025)
ob_shin_l.lock_rotations_4d = False
ob_shin_l.empty_display_type = 'ARROWS'
ob_shin_l.color = (0.0, 0.0, 0.0, 1.0)
ob_shin_l.lineart.crease_threshold = 0.0
_m = ob_shin_l.modifiers.new('Subsurf', 'SUBSURF')
_m.uv_smooth = 'PRESERVE_CORNERS'
_m.quality = 2
_m.levels = 2
_m.show_only_control_edges = False
ob_foot_l.parent = ob_shin_l
ob_foot_l.matrix_parent_inverse = Matrix(((1.0, 0.0, 0.0, -0.08339), (0.0, 1.0, 0.0, -0.01931), (0.0, 0.0, 1.0, -0.4025), (0.0, 0.0, 0.0, 1.0)))
ob_foot_l.location = (0.09255, 0.01578, 0.04996)
ob_foot_l.lock_rotations_4d = False
ob_foot_l.empty_display_type = 'ARROWS'
ob_foot_l.color = (0.0, 0.0, 0.0, 1.0)
ob_foot_l.lineart.crease_threshold = 0.0
_m = ob_foot_l.modifiers.new('Subsurf', 'SUBSURF')
_m.uv_smooth = 'PRESERVE_CORNERS'
_m.quality = 2
_m.levels = 2
_m.show_only_control_edges = False
ob_toe_l.parent = ob_foot_l
ob_toe_l.matrix_parent_inverse = Matrix(((1.0, 0.0, 0.0, -0.09255), (0.0, 1.0, 0.0, -0.01578), (0.0, 0.0, 1.0, -0.04996), (0.0, 0.0, 0.0, 1.0)))
ob_toe_l.location = (0.08507, -0.1675, 0.02565)
ob_toe_l.lock_rotations_4d = False
ob_toe_l.empty_display_type = 'ARROWS'
ob_toe_l.color = (0.0, 0.0, 0.0, 1.0)
ob_toe_l.lineart.crease_threshold = 0.0
_m = ob_toe_l.modifiers.new('Subsurf', 'SUBSURF')
_m.uv_smooth = 'PRESERVE_CORNERS'
_m.quality = 2
_m.levels = 2
_m.show_only_control_edges = False
ob_thigh_r.parent = ob_pelvis
ob_thigh_r.matrix_parent_inverse = Matrix(((1.0, 0.0, 0.0, -0.0), (0.0, 1.0, 0.0, -0.0), (0.0, 0.0, 1.0, -1.095), (0.0, 0.0, 0.0, 1.0)))
ob_thigh_r.location = (-0.08358, 0.0008038, 0.8483)
ob_thigh_r.lock_rotations_4d = False
ob_thigh_r.empty_display_type = 'ARROWS'
ob_thigh_r.color = (0.0, 0.0, 0.0, 1.0)
ob_thigh_r.lineart.crease_threshold = 0.0
_m = ob_thigh_r.modifiers.new('Subsurf', 'SUBSURF')
_m.uv_smooth = 'PRESERVE_CORNERS'
_m.quality = 2
_m.levels = 2
_m.show_only_control_edges = False
ob_shin_r.parent = ob_thigh_r
ob_shin_r.matrix_parent_inverse = Matrix(((1.0, 0.0, 0.0, 0.08358), (0.0, 1.0, 0.0, -0.0008038), (0.0, 0.0, 1.0, -0.8483), (0.0, 0.0, 0.0, 1.0)))
ob_shin_r.location = (-0.08694, 0.01895, 0.4025)
ob_shin_r.lock_rotations_4d = False
ob_shin_r.empty_display_type = 'ARROWS'
ob_shin_r.color = (0.0, 0.0, 0.0, 1.0)
ob_shin_r.lineart.crease_threshold = 0.0
_m = ob_shin_r.modifiers.new('Subsurf', 'SUBSURF')
_m.uv_smooth = 'PRESERVE_CORNERS'
_m.quality = 2
_m.levels = 2
_m.show_only_control_edges = False
ob_foot_r.parent = ob_shin_r
ob_foot_r.matrix_parent_inverse = Matrix(((1.0, 0.0, 0.0, 0.08694), (0.0, 1.0, 0.0, -0.01895), (0.0, 0.0, 1.0, -0.4025), (0.0, 0.0, 0.0, 1.0)))
ob_foot_r.location = (-0.093, 0.01578, 0.04996)
ob_foot_r.lock_rotations_4d = False
ob_foot_r.empty_display_type = 'ARROWS'
ob_foot_r.color = (0.0, 0.0, 0.0, 1.0)
ob_foot_r.lineart.crease_threshold = 0.0
_m = ob_foot_r.modifiers.new('Subsurf', 'SUBSURF')
_m.uv_smooth = 'PRESERVE_CORNERS'
_m.quality = 2
_m.levels = 2
_m.show_only_control_edges = False
ob_toe_r.parent = ob_foot_r
ob_toe_r.matrix_parent_inverse = Matrix(((1.0, 0.0, 0.0, 0.093), (0.0, 1.0, 0.0, -0.01578), (0.0, 0.0, 1.0, -0.04996), (0.0, 0.0, 0.0, 1.0)))
ob_toe_r.location = (-0.085, -0.1675, 0.02565)
ob_toe_r.lock_rotations_4d = False
ob_toe_r.empty_display_type = 'ARROWS'
ob_toe_r.color = (0.0, 0.0, 0.0, 1.0)
ob_toe_r.lineart.crease_threshold = 0.0
_m = ob_toe_r.modifiers.new('Subsurf', 'SUBSURF')
_m.uv_smooth = 'PRESERVE_CORNERS'
_m.quality = 2
_m.levels = 2
_m.show_only_control_edges = False

# ---- collection membership
col_collection_1.objects.link(ob_mid)
col_collection_1.objects.link(ob_chest)
col_collection_1.objects.link(ob_neck)
col_collection_1.objects.link(ob_head)
col_collection_1.objects.link(ob_shoulder_r)
col_collection_1.objects.link(ob_upperarm_r)
col_collection_1.objects.link(ob_forearm_r)
col_collection_1.objects.link(ob_hand_r)
col_collection_1.objects.link(ob_thumb_r)
col_collection_1.objects.link(ob_mit1_r)
col_collection_1.objects.link(ob_mit2_r)
col_collection_1.objects.link(ob_shoulder_l)
col_collection_1.objects.link(ob_upperarm_l)
col_collection_1.objects.link(ob_forearm_l)
col_collection_1.objects.link(ob_hand_l)
col_collection_1.objects.link(ob_mit1_l)
col_collection_1.objects.link(ob_mit2_l)
col_collection_1.objects.link(ob_thumb_l)
col_collection_1.objects.link(ob_pelvis)
col_collection_1.objects.link(ob_thigh_l)
col_collection_1.objects.link(ob_shin_l)
col_collection_1.objects.link(ob_foot_l)
col_collection_1.objects.link(ob_toe_l)
col_collection_1.objects.link(ob_thigh_r)
col_collection_1.objects.link(ob_shin_r)
col_collection_1.objects.link(ob_foot_r)
col_collection_1.objects.link(ob_toe_r)

# ---- scene / render settings (as saved in the file)
scene.frame_start = 1; scene.frame_end = 250; scene.frame_set(1)
scene.render.engine = 'BLENDER_EEVEE_NEXT'
scene.render.image_settings.color_mode = 'RGB'
scene.render.image_settings.compression = 90
scene.render.resolution_x = 800
scene.render.resolution_y = 600
scene.render.pixel_aspect_x = 100.0
scene.render.pixel_aspect_y = 100.0
scene.render.fps = 25
scene.render.dither_intensity = 0.0
scene.render.use_compositing = False
scene.render.use_sequencer = False
scene.render.bake_margin = 2
scene.render.bake_bias = 0.0
scene.render.use_stamp_time = False
scene.render.use_stamp_date = False
scene.render.use_stamp_frame = False
scene.render.use_stamp_camera = False
scene.render.use_stamp_scene = False
scene.render.use_stamp_filename = False
scene.render.use_stamp_render_time = False
scene.render.stamp_font_size = 0
scene.cycles.use_denoising = False
scene.cycles.samples = 10
scene.cycles.sampling_pattern = 'TABULATED_SOBOL'
scene.cycles.light_sampling_threshold = 0.0
scene.cycles.use_adaptive_sampling = False
scene.cycles.use_light_tree = False
scene.cycles.blur_glossy = 0.0
scene.cycles.volume_bounces = 1
scene.cycles.pixel_filter_type = 'GAUSSIAN'
scene.cycles.sample_clamp_indirect = 0.0
scene.view_settings.view_transform = 'Raw'
bpy.context.view_layer.update()

# ---- added for rendering (the .blend has no active camera): camera
cam_auto = bpy.data.cameras.new('AutoCamera')
cam_auto.lens = 50.0
cam_auto.sensor_width = 36.0
cam_auto.clip_end = 1000.0
ob_auto_camera = bpy.data.objects.new('AutoCamera', cam_auto)
scene.collection.objects.link(ob_auto_camera)
ob_auto_camera.location = (2.55716, -3.10117, 3.0486)
ob_auto_camera.rotation_euler = (1.09748, -7.21219e-08, 0.694738)
scene.camera = ob_auto_camera
bpy.context.view_layer.update()
